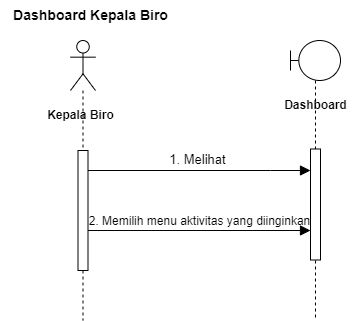

The diagram above was exported from draw.io. Its source (the exported page's mxGraphModel, read from the mxfile embedded in the PNG):
<mxGraphModel dx="1050" dy="603" grid="1" gridSize="10" guides="1" tooltips="1" connect="1" arrows="1" fold="1" page="1" pageScale="1" pageWidth="850" pageHeight="1100" math="0" shadow="0">
  <root>
    <mxCell id="0" />
    <mxCell id="1" parent="0" />
    <mxCell id="H7ydGrJLbxjroT5r418B-1" value="" style="shape=umlLifeline;perimeter=lifelinePerimeter;whiteSpace=wrap;html=1;container=1;dropTarget=0;collapsible=0;recursiveResize=0;outlineConnect=0;portConstraint=eastwest;newEdgeStyle={&quot;curved&quot;:0,&quot;rounded&quot;:0};participant=umlActor;fontSize=16;size=50;" parent="1" vertex="1">
      <mxGeometry x="110" y="80" width="25" height="280" as="geometry" />
    </mxCell>
    <mxCell id="H7ydGrJLbxjroT5r418B-2" value="" style="html=1;points=[[0,0,0,0,5],[0,1,0,0,-5],[1,0,0,0,5],[1,1,0,0,-5]];perimeter=orthogonalPerimeter;outlineConnect=0;targetShapes=umlLifeline;portConstraint=eastwest;newEdgeStyle={&quot;curved&quot;:0,&quot;rounded&quot;:0};fontSize=16;" parent="H7ydGrJLbxjroT5r418B-1" vertex="1">
      <mxGeometry x="7.5" y="110" width="10" height="120" as="geometry" />
    </mxCell>
    <mxCell id="H7ydGrJLbxjroT5r418B-3" value="&lt;span style=&quot;font-size: 12px;&quot;&gt;Kepala Biro&lt;/span&gt;" style="text;html=1;align=center;verticalAlign=middle;resizable=0;points=[];autosize=1;strokeColor=none;fillColor=none;fontSize=16;fontStyle=1" parent="1" vertex="1">
      <mxGeometry x="75" y="138" width="90" height="30" as="geometry" />
    </mxCell>
    <mxCell id="H7ydGrJLbxjroT5r418B-4" value="" style="shape=umlLifeline;perimeter=lifelinePerimeter;whiteSpace=wrap;html=1;container=1;dropTarget=0;collapsible=0;recursiveResize=0;outlineConnect=0;portConstraint=eastwest;newEdgeStyle={&quot;curved&quot;:0,&quot;rounded&quot;:0};participant=umlBoundary;fontSize=16;" parent="1" vertex="1">
      <mxGeometry x="330" y="80" width="50" height="280" as="geometry" />
    </mxCell>
    <mxCell id="H7ydGrJLbxjroT5r418B-5" value="" style="html=1;points=[[0,0,0,0,5],[0,1,0,0,-5],[1,0,0,0,5],[1,1,0,0,-5]];perimeter=orthogonalPerimeter;outlineConnect=0;targetShapes=umlLifeline;portConstraint=eastwest;newEdgeStyle={&quot;curved&quot;:0,&quot;rounded&quot;:0};fontSize=16;" parent="H7ydGrJLbxjroT5r418B-4" vertex="1">
      <mxGeometry x="20" y="108.5" width="10" height="111" as="geometry" />
    </mxCell>
    <mxCell id="H7ydGrJLbxjroT5r418B-6" value="1. Melihat" style="html=1;verticalAlign=bottom;endArrow=block;curved=0;rounded=0;fontSize=13;startSize=8;endSize=8;labelBackgroundColor=none;" parent="1" source="H7ydGrJLbxjroT5r418B-2" target="H7ydGrJLbxjroT5r418B-5" edge="1">
      <mxGeometry x="-0.0227" width="80" relative="1" as="geometry">
        <mxPoint x="125" y="197" as="sourcePoint" />
        <mxPoint x="213" y="197" as="targetPoint" />
        <mxPoint as="offset" />
        <Array as="points">
          <mxPoint x="310" y="210" />
        </Array>
      </mxGeometry>
    </mxCell>
    <mxCell id="H7ydGrJLbxjroT5r418B-7" value="&lt;span style=&quot;font-size: 12px;&quot;&gt;2. Memilih menu aktivitas yang diinginkan&lt;/span&gt;" style="html=1;verticalAlign=bottom;endArrow=none;curved=0;rounded=0;fontSize=10;startSize=8;endSize=8;startArrow=block;startFill=1;endFill=0;labelBackgroundColor=none;" parent="1" target="H7ydGrJLbxjroT5r418B-2" edge="1">
      <mxGeometry width="80" relative="1" as="geometry">
        <mxPoint x="349.9999999999998" y="270" as="sourcePoint" />
        <mxPoint x="130" y="270" as="targetPoint" />
        <mxPoint as="offset" />
      </mxGeometry>
    </mxCell>
    <mxCell id="H7ydGrJLbxjroT5r418B-8" value="Dashboard Kepala Biro" style="text;html=1;align=center;verticalAlign=middle;resizable=0;points=[];autosize=1;strokeColor=none;fillColor=none;fontStyle=1;fontSize=14;" parent="1" vertex="1">
      <mxGeometry x="40" y="40" width="180" height="30" as="geometry" />
    </mxCell>
    <mxCell id="H7ydGrJLbxjroT5r418B-9" value="&lt;span style=&quot;font-size: 12px;&quot;&gt;Dashboard&lt;/span&gt;" style="text;html=1;align=center;verticalAlign=middle;resizable=0;points=[];autosize=1;strokeColor=none;fillColor=none;fontSize=16;fontStyle=1" parent="1" vertex="1">
      <mxGeometry x="310" y="128" width="90" height="30" as="geometry" />
    </mxCell>
  </root>
</mxGraphModel>